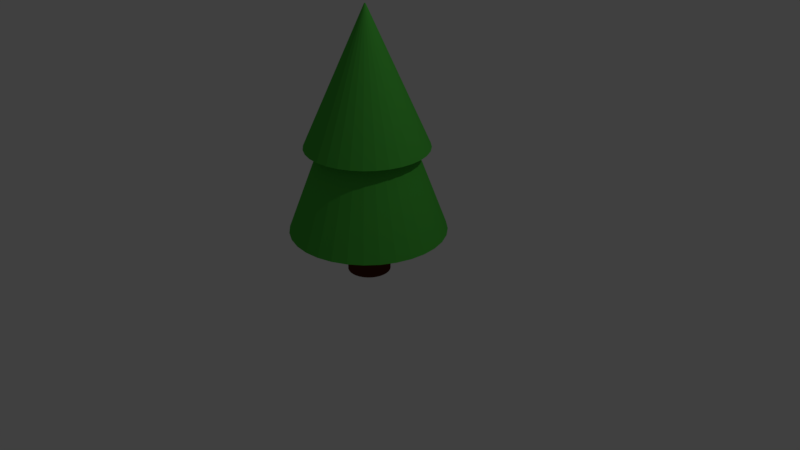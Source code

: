 # Source: tree.blend  (saved by Blender 2.79.0; exported with 4.5.12 LTS)
import bpy
from mathutils import Matrix  # noqa: F401  (used for matrix-valued properties, if any)

bpy.ops.wm.read_factory_settings(use_empty=True)
scene = bpy.context.scene
scene.name = 'Scene'

# ---- collections
col_collection_1 = bpy.data.collections.new('Collection 1'); scene.collection.children.link(col_collection_1)

# ---- materials (node trees are filled in below, after node groups)
mat_material_003 = bpy.data.materials.new('Material.003')
mat_material_003.alpha_threshold = 0.0
mat_material_003.use_transparent_shadow = False
mat_material_003.diffuse_color = (0.07549, 0.4788, 0.05388, 1.0)
mat_material_003.roughness = 0.5
mat_material_004 = bpy.data.materials.new('Material.004')
mat_material_004.alpha_threshold = 0.0
mat_material_004.use_transparent_shadow = False
mat_material_004.diffuse_color = (0.08747, 0.01746, 0.004572, 1.0)
mat_material_004.roughness = 0.5

# ---- material node trees

# ---- world
world_world = bpy.data.worlds.new('World'); scene.world = world_world
world_world.color = (0.05088, 0.05088, 0.05088)
world_world.use_sun_shadow = False
world_world.sun_shadow_jitter_overblur = 0.0
world_world.cycles.sampling_method = 'MANUAL'

# ---- cameras
cam_camera = bpy.data.cameras.new('Camera')
cam_camera.clip_end = 100.0
cam_camera.lens = 35.0
cam_camera.sensor_width = 32.0
cam_camera.sensor_height = 18.0
cam_camera.ortho_scale = 7.314
cam_camera.dof.focus_distance = 0.0
cam_camera.dof.aperture_fstop = 128.0

# ---- lights
light_lamp = bpy.data.lights.new('Lamp', 'POINT')
light_lamp.transmission_factor = 0.0
light_lamp.cutoff_distance = 30.0
light_lamp.energy = 100.0
light_lamp.shadow_buffer_clip_start = 1.001
light_lamp.shadow_soft_size = 0.1
light_lamp.shadow_maximum_resolution = 0.006
light_lamp.use_absolute_resolution = True

# ---- meshes
me_cylinder = bpy.data.meshes.new('Cylinder')
me_cylinder.from_pydata([(8.63e-08, 0.2746, -1.3), (1.213e-07, 0.007961, 2.094), (0.05358, 0.2694, -1.3), (0.001553, 0.007808, 2.094), (0.1051, 0.2537, -1.3), (0.003047, 0.007355, 2.094), (0.1526, 0.2284, -1.3), (0.004423, 0.006619, 2.094), (0.1942, 0.1942, -1.3), (0.005629, 0.005629, 2.094), (0.2284, 0.1526, -1.3), (0.006619, 0.004423, 2.094), (0.2537, 0.1051, -1.3), (0.007355, 0.003047, 2.094), (0.2694, 0.05358, -1.3), (0.007808, 0.001553, 2.094), (0.2746, 2.269e-07, -1.3), (0.007961, 2.816e-07, 2.094), (0.2694, -0.05358, -1.3), (0.007808, -0.001553, 2.094), (0.2537, -0.1051, -1.3), (0.007355, -0.003046, 2.094), (0.2284, -0.1526, -1.3), (0.006619, -0.004422, 2.094), (0.1942, -0.1942, -1.3), (0.005629, -0.005629, 2.094), (0.1526, -0.2284, -1.3), (0.004423, -0.006619, 2.094), (0.1051, -0.2537, -1.3), (0.003047, -0.007354, 2.094), (0.05358, -0.2694, -1.3), (0.001553, -0.007807, 2.094), (-3.188e-09, -0.2746, -1.3), (1.187e-07, -0.00796, 2.094), (-0.05358, -0.2694, -1.3), (-0.001553, -0.007807, 2.094), (-0.1051, -0.2537, -1.3), (-0.003046, -0.007354, 2.094), (-0.1526, -0.2284, -1.3), (-0.004423, -0.006619, 2.094), (-0.1942, -0.1942, -1.3), (-0.005629, -0.005629, 2.094), (-0.2284, -0.1526, -1.3), (-0.006619, -0.004422, 2.094), (-0.2537, -0.1051, -1.3), (-0.007355, -0.003046, 2.094), (-0.2694, -0.05358, -1.3), (-0.007808, -0.001553, 2.094), (-0.2746, 4.713e-07, -1.3), (-0.00796, 2.887e-07, 2.094), (-0.2694, 0.05358, -1.3), (-0.007808, 0.001553, 2.094), (-0.2537, 0.1051, -1.3), (-0.007355, 0.003047, 2.094), (-0.2284, 0.1526, -1.3), (-0.006619, 0.004423, 2.094), (-0.1942, 0.1942, -1.3), (-0.005629, 0.005629, 2.094), (-0.1526, 0.2284, -1.3), (-0.004423, 0.006619, 2.094), (-0.1051, 0.2537, -1.3), (-0.003046, 0.007355, 2.094), (-0.05358, 0.2694, -1.3), (-0.001553, 0.007808, 2.094), (8.63e-08, 0.2746, -0.7808), (0.05358, 0.2694, -0.7808), (0.1051, 0.2537, -0.7808), (0.1526, 0.2284, -0.7808), (0.1942, 0.1942, -0.7808), (0.2284, 0.1526, -0.7808), (0.2537, 0.1051, -0.7808), (0.2694, 0.05358, -0.7808), (0.2746, 2.269e-07, -0.7808), (0.2694, -0.05358, -0.7808), (0.2537, -0.1051, -0.7808), (0.2284, -0.1526, -0.7808), (0.1942, -0.1942, -0.7808), (0.1526, -0.2284, -0.7808), (0.1051, -0.2537, -0.7808), (0.05358, -0.2694, -0.7808), (-3.188e-09, -0.2746, -0.7808), (-0.05358, -0.2694, -0.7808), (-0.1051, -0.2537, -0.7808), (-0.1526, -0.2284, -0.7808), (-0.1942, -0.1942, -0.7808), (-0.2284, -0.1526, -0.7808), (-0.2537, -0.1051, -0.7808), (-0.2694, -0.05358, -0.7808), (-0.2746, 4.713e-07, -0.7808), (-0.2694, 0.05358, -0.7808), (-0.2537, 0.1051, -0.7808), (-0.2284, 0.1526, -0.7808), (-0.1942, 0.1942, -0.7808), (-0.1526, 0.2284, -0.7808), (-0.1051, 0.2537, -0.7808), (-0.05358, 0.2694, -0.7808), (5.714e-08, 0.5347, 0.5094), (0.1043, 0.5244, 0.5094), (0.2046, 0.494, 0.5094), (0.297, 0.4446, 0.5094), (0.3781, 0.3781, 0.5094), (0.4446, 0.297, 0.5094), (0.494, 0.2046, 0.5094), (0.5244, 0.1043, 0.5094), (0.5347, 1.769e-07, 0.5094), (0.5244, -0.1043, 0.5094), (0.494, -0.2046, 0.5094), (0.4446, -0.297, 0.5094), (0.3781, -0.3781, 0.5094), (0.297, -0.4446, 0.5094), (0.2046, -0.494, 0.5094), (0.1043, -0.5244, 0.5094), (-1.171e-07, -0.5347, 0.5094), (-0.1043, -0.5244, 0.5094), (-0.2046, -0.494, 0.5094), (-0.297, -0.4446, 0.5094), (-0.3781, -0.3781, 0.5094), (-0.4446, -0.297, 0.5094), (-0.494, -0.2046, 0.5094), (-0.5244, -0.1043, 0.5094), (-0.5347, 6.528e-07, 0.5094), (-0.5244, 0.1043, 0.5094), (-0.494, 0.2046, 0.5094), (-0.4446, 0.297, 0.5094), (-0.3781, 0.3781, 0.5094), (-0.297, 0.4446, 0.5094), (-0.2046, 0.494, 0.5094), (-0.1043, 0.5244, 0.5094), (2.075e-08, 0.782, 0.3744), (0.1526, 0.767, 0.3744), (0.2993, 0.7225, 0.3744), (0.4345, 0.6502, 0.3744), (0.553, 0.553, 0.3744), (0.6502, 0.4345, 0.3744), (0.7225, 0.2993, 0.3744), (0.767, 0.1526, 0.3744), (0.782, 1.223e-07, 0.3744), (0.767, -0.1526, 0.3744), (0.7225, -0.2993, 0.3744), (0.6502, -0.4345, 0.3744), (0.553, -0.553, 0.3744), (0.4345, -0.6502, 0.3744), (0.2993, -0.7225, 0.3744), (0.1526, -0.767, 0.3744), (-2.341e-07, -0.782, 0.3744), (-0.1526, -0.767, 0.3744), (-0.2993, -0.7225, 0.3744), (-0.4345, -0.6502, 0.3744), (-0.553, -0.5529, 0.3744), (-0.6502, -0.4344, 0.3744), (-0.7225, -0.2993, 0.3744), (-0.767, -0.1526, 0.3744), (-0.782, 8.184e-07, 0.3744), (-0.767, 0.1526, 0.3744), (-0.7225, 0.2993, 0.3744), (-0.6502, 0.4345, 0.3744), (-0.5529, 0.553, 0.3744), (-0.4344, 0.6502, 0.3744), (-0.2993, 0.7225, 0.3744), (-0.1526, 0.767, 0.3744), (0.1951, 0.9808, -0.721), (0.3827, 0.9239, -0.721), (0.5556, 0.8315, -0.721), (0.7071, 0.7071, -0.721), (0.8315, 0.5556, -0.721), (0.9239, 0.3827, -0.721), (0.9808, 0.1951, -0.721), (1.0, 7.55e-08, -0.721), (0.9808, -0.1951, -0.721), (0.9239, -0.3827, -0.721), (0.8315, -0.5556, -0.721), (0.7071, -0.7071, -0.721), (0.5556, -0.8315, -0.721), (0.3827, -0.9239, -0.721), (0.1951, -0.9808, -0.721), (-3.258e-07, -1.0, -0.721), (-0.1951, -0.9808, -0.721), (-0.3827, -0.9239, -0.721), (-0.5556, -0.8315, -0.721), (-0.7071, -0.7071, -0.721), (-0.8315, -0.5556, -0.721), (-0.9239, -0.3827, -0.721), (-0.9808, -0.1951, -0.721), (-1.0, 9.656e-07, -0.721), (-0.9808, 0.1951, -0.721), (-0.9239, 0.3827, -0.721), (-0.8315, 0.5556, -0.721), (-0.7071, 0.7071, -0.721), (-0.5556, 0.8315, -0.721), (-0.3827, 0.9239, -0.721), (-0.1951, 0.9808, -0.721), (0.0, 1.0, -0.721)], [], [(128, 1, 3, 129), (129, 3, 5, 130), (130, 5, 7, 131), (131, 7, 9, 132), (132, 9, 11, 133), (133, 11, 13, 134), (134, 13, 15, 135), (135, 15, 17, 136), (136, 17, 19, 137), (137, 19, 21, 138), (138, 21, 23, 139), (139, 23, 25, 140), (140, 25, 27, 141), (141, 27, 29, 142), (142, 29, 31, 143), (143, 31, 33, 144), (144, 33, 35, 145), (145, 35, 37, 146), (146, 37, 39, 147), (147, 39, 41, 148), (148, 41, 43, 149), (149, 43, 45, 150), (150, 45, 47, 151), (151, 47, 49, 152), (152, 49, 51, 153), (153, 51, 53, 154), (154, 53, 55, 155), (155, 55, 57, 156), (156, 57, 59, 157), (157, 59, 61, 158), (3, 1, 63, 61, 59, 57, 55, 53, 51, 49, 47, 45, 43, 41, 39, 37, 35, 33, 31, 29, 27, 25, 23, 21, 19, 17, 15, 13, 11, 9, 7, 5), (158, 61, 63, 159), (159, 63, 1, 128), (0, 2, 4, 6, 8, 10, 12, 14, 16, 18, 20, 22, 24, 26, 28, 30, 32, 34, 36, 38, 40, 42, 44, 46, 48, 50, 52, 54, 56, 58, 60, 62), (62, 95, 64, 0), (60, 94, 95, 62), (58, 93, 94, 60), (56, 92, 93, 58), (54, 91, 92, 56), (52, 90, 91, 54), (50, 89, 90, 52), (48, 88, 89, 50), (46, 87, 88, 48), (44, 86, 87, 46), (42, 85, 86, 44), (40, 84, 85, 42), (38, 83, 84, 40), (36, 82, 83, 38), (34, 81, 82, 36), (32, 80, 81, 34), (30, 79, 80, 32), (28, 78, 79, 30), (26, 77, 78, 28), (24, 76, 77, 26), (22, 75, 76, 24), (20, 74, 75, 22), (18, 73, 74, 20), (16, 72, 73, 18), (14, 71, 72, 16), (12, 70, 71, 14), (10, 69, 70, 12), (8, 68, 69, 10), (6, 67, 68, 8), (4, 66, 67, 6), (2, 65, 66, 4), (0, 64, 65, 2), (190, 127, 96, 191), (189, 126, 127, 190), (188, 125, 126, 189), (187, 124, 125, 188), (186, 123, 124, 187), (185, 122, 123, 186), (184, 121, 122, 185), (183, 120, 121, 184), (182, 119, 120, 183), (181, 118, 119, 182), (180, 117, 118, 181), (179, 116, 117, 180), (178, 115, 116, 179), (177, 114, 115, 178), (176, 113, 114, 177), (175, 112, 113, 176), (174, 111, 112, 175), (173, 110, 111, 174), (172, 109, 110, 173), (171, 108, 109, 172), (170, 107, 108, 171), (169, 106, 107, 170), (168, 105, 106, 169), (167, 104, 105, 168), (166, 103, 104, 167), (165, 102, 103, 166), (164, 101, 102, 165), (163, 100, 101, 164), (162, 99, 100, 163), (161, 98, 99, 162), (160, 97, 98, 161), (191, 96, 97, 160), (127, 159, 128, 96), (126, 158, 159, 127), (125, 157, 158, 126), (124, 156, 157, 125), (123, 155, 156, 124), (122, 154, 155, 123), (121, 153, 154, 122), (120, 152, 153, 121), (119, 151, 152, 120), (118, 150, 151, 119), (117, 149, 150, 118), (116, 148, 149, 117), (115, 147, 148, 116), (114, 146, 147, 115), (113, 145, 146, 114), (112, 144, 145, 113), (111, 143, 144, 112), (110, 142, 143, 111), (109, 141, 142, 110), (108, 140, 141, 109), (107, 139, 140, 108), (106, 138, 139, 107), (105, 137, 138, 106), (104, 136, 137, 105), (103, 135, 136, 104), (102, 134, 135, 103), (101, 133, 134, 102), (100, 132, 133, 101), (99, 131, 132, 100), (98, 130, 131, 99), (97, 129, 130, 98), (96, 128, 129, 97), (64, 191, 160, 65), (65, 160, 161, 66), (66, 161, 162, 67), (67, 162, 163, 68), (68, 163, 164, 69), (69, 164, 165, 70), (70, 165, 166, 71), (71, 166, 167, 72), (72, 167, 168, 73), (73, 168, 169, 74), (74, 169, 170, 75), (75, 170, 171, 76), (76, 171, 172, 77), (77, 172, 173, 78), (78, 173, 174, 79), (79, 174, 175, 80), (80, 175, 176, 81), (81, 176, 177, 82), (82, 177, 178, 83), (83, 178, 179, 84), (84, 179, 180, 85), (85, 180, 181, 86), (86, 181, 182, 87), (87, 182, 183, 88), (88, 183, 184, 89), (89, 184, 185, 90), (90, 185, 186, 91), (91, 186, 187, 92), (92, 187, 188, 93), (93, 188, 189, 94), (94, 189, 190, 95), (95, 190, 191, 64)])
me_cylinder.polygons.foreach_set('material_index', [0, 0, 0, 0, 0, 0, 0, 0, 0, 0, 0, 0, 0, 0, 0, 0, 0, 0, 0, 0, 0, 0, 0, 0, 0, 0, 0, 0, 0, 0, 0, 0, 0, 1, 1, 1, 1, 1, 1, 1, 1, 1, 1, 1, 1, 1, 1, 1, 1, 1, 1, 1, 1, 1, 1, 1, 1, 1, 1, 1, 1, 1, 1, 1, 1, 1, 0, 0, 0, 0, 0, 0, 0, 0, 0, 0, 0, 0, 0, 0, 0, 0, 0, 0, 0, 0, 0, 0, 0, 0, 0, 0, 0, 0, 0, 0, 0, 0, 0, 0, 0, 0, 0, 0, 0, 0, 0, 0, 0, 0, 0, 0, 0, 0, 0, 0, 0, 0, 0, 0, 0, 0, 0, 0, 0, 0, 0, 0, 0, 0, 0, 0, 0, 0, 0, 0, 0, 0, 0, 0, 0, 0, 0, 0, 0, 0, 0, 0, 0, 0, 0, 0, 0, 0, 0, 0, 0, 0, 0, 0, 0, 0])
me_cylinder.materials.append(None)
me_cylinder.materials.append(None)
me_cylinder.use_remesh_preserve_volume = False
me_cylinder.use_remesh_preserve_attributes = False
me_cylinder.use_mirror_vertex_groups = False
me_cylinder.update()

# ---- objects
ob_tree = bpy.data.objects.new('Tree', me_cylinder)
ob_lamp = bpy.data.objects.new('Lamp', light_lamp)
ob_camera = bpy.data.objects.new('Camera', cam_camera)

# ---- transforms, parenting, visibility, modifiers, constraints
ob_tree.location = (0.0, 0.0, 1.105)
ob_tree.lineart.crease_threshold = 0.0
ob_tree.material_slots[0].link = 'OBJECT'; ob_tree.material_slots[0].material = mat_material_003
ob_tree.material_slots[1].link = 'OBJECT'; ob_tree.material_slots[1].material = mat_material_004
ob_lamp.location = (4.076, 1.005, 5.904)
ob_lamp.rotation_euler = (0.6503, 0.05522, 1.866)
ob_lamp.lock_rotations_4d = False
ob_lamp.empty_display_type = 'ARROWS'
ob_lamp.color = (0.0, 0.0, 0.0, 0.0)
ob_lamp.lineart.crease_threshold = 0.0
ob_camera.location = (7.481, -6.508, 5.344)
ob_camera.rotation_euler = (1.109, 0.0, 0.8149)
ob_camera.lock_rotations_4d = False
ob_camera.empty_display_type = 'ARROWS'
ob_camera.color = (0.0, 0.0, 0.0, 0.0)
ob_camera.display_type = 'WIRE'
ob_camera.lineart.crease_threshold = 0.0

# ---- collection membership
col_collection_1.objects.link(ob_tree)
col_collection_1.objects.link(ob_lamp)
col_collection_1.objects.link(ob_camera)

# ---- scene / render settings (as saved in the file)
scene.camera = ob_camera
scene.frame_start = 1; scene.frame_end = 250; scene.frame_set(1)
scene.render.engine = 'BLENDER_EEVEE_NEXT'
scene.render.resolution_percentage = 50
scene.render.dither_intensity = 0.0
scene.cycles.use_denoising = False
scene.cycles.samples = 128
scene.cycles.sampling_pattern = 'TABULATED_SOBOL'
scene.cycles.use_adaptive_sampling = False
scene.cycles.use_light_tree = False
scene.cycles.blur_glossy = 0.0
scene.cycles.sample_clamp_indirect = 0.0
scene.view_settings.view_transform = 'Standard'
bpy.context.view_layer.update()
